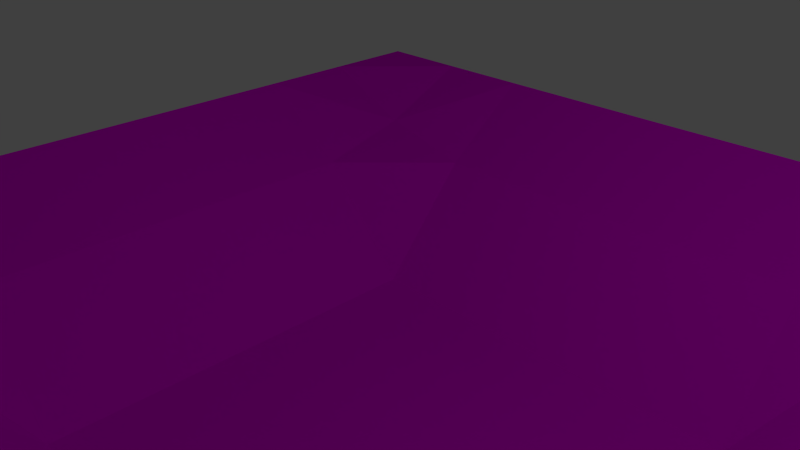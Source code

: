 # Source: Pond.blend  (saved by Blender 2.73.0; exported with 4.5.12 LTS)
import bpy
from mathutils import Matrix  # noqa: F401  (used for matrix-valued properties, if any)

bpy.ops.wm.read_factory_settings(use_empty=True)
scene = bpy.context.scene
scene.name = 'Scene'

# ---- collections
col_collection_1 = bpy.data.collections.new('Collection 1'); scene.collection.children.link(col_collection_1)

# ---- images (referenced by path relative to the original .blend; pixels are not part of the script)
import os
ASSET_DIR = os.environ.get("B2B_ASSET_DIR", "")  # directory of the original .blend (textures are referenced by path, not embedded)
HERE = os.path.dirname(os.path.abspath(__file__))  # packed textures are extracted next to this script under _unpacked/

def load_image(name, relpath, width, height, colorspace="sRGB"):
    """Load a texture the original file referenced (path relative to the .blend, or extracted next to this script)."""
    p = next((c for c in (os.path.join(HERE, relpath), os.path.join(ASSET_DIR, relpath)) if relpath and os.path.exists(c)), "")
    if p:
        img = bpy.data.images.load(p, check_existing=True)
        img.name = name
    else:  # same state as the original file: an image datablock whose file is absent (Cycles renders it pink)
        img = bpy.data.images.new(name, width, height)
        img.source = "FILE"
        img.filepath = "//" + (relpath or name)
    img.colorspace_settings.name = colorspace
    return img
img_river_texture_psd = load_image('River_texture.psd', 'River/River_texture.psd', 1024, 1024, 'sRGB')

# ---- materials (node trees are filled in below, after node groups)
mat_river = bpy.data.materials.new('River')
mat_river.alpha_threshold = 0.0
mat_river.roughness = 0.5

# ---- material node trees
mat_river.use_nodes = True; mat_river.node_tree.nodes.clear()
_N = mat_river.node_tree.nodes; _L = mat_river.node_tree.links
n0 = _N.new('ShaderNodeOutputMaterial'); n0.name = 'Material Output'; n0.location = (300, 300)
n1 = _N.new('ShaderNodeTexImage'); n1.name = 'Image Texture'; n1.location = (182, 137)
n1.width = 140
n1.image = img_river_texture_psd
n2 = _N.new('ShaderNodeBsdfDiffuse'); n2.name = 'Diffuse BSDF'; n2.location = (10, 300)
_L.new(n2.outputs[0], n0.inputs[0])
_L.new(n1.outputs[0], n2.inputs[0])
n0.is_active_output = True

# ---- world
world_world = bpy.data.worlds.new('World'); scene.world = world_world
world_world.color = (0.05088, 0.05088, 0.05088)
world_world.use_sun_shadow = False
world_world.sun_shadow_jitter_overblur = 0.0
world_world.cycles.sampling_method = 'MANUAL'
world_world.cycles.sample_map_resolution = 256

# ---- cameras
cam_camera = bpy.data.cameras.new('Camera')
cam_camera.clip_end = 100.0
cam_camera.lens = 35.0
cam_camera.sensor_width = 32.0
cam_camera.sensor_height = 18.0
cam_camera.ortho_scale = 7.314
cam_camera.dof.focus_distance = 0.0

# ---- lights
light_lamp = bpy.data.lights.new('Lamp', 'POINT')
light_lamp.transmission_factor = 0.0
light_lamp.cutoff_distance = 30.0
light_lamp.energy = 100.0
light_lamp.shadow_buffer_clip_start = 1.001
light_lamp.shadow_soft_size = 0.1
light_lamp.shadow_maximum_resolution = 0.006
light_lamp.use_absolute_resolution = True
light_lamp.cycles.use_multiple_importance_sampling = False

# ---- meshes
me_plane = bpy.data.meshes.new('Plane')
me_plane.from_pydata([(2.243, -1.961e-07, -21.56), (0.0, -0.008417, -21.56), (-2.243, -1.961e-07, -21.56), (-2.243, 1.961e-07, 21.56), (0.0, -0.008417, 21.56), (2.243, 1.961e-07, 21.56), (2.243, 0.0, 0.0), (0.0, -3.168, 1.546e-07), (-2.243, 0.0, 0.0), (2.243, 9.805e-08, 10.78), (0.01534, -3.168, 10.78), (-2.243, 9.805e-08, 10.78), (2.243, -9.805e-08, -10.78), (0.01534, -3.168, -10.78), (-2.243, -9.805e-08, -10.78), (1.122, -0.004209, -21.56), (1.122, -0.004208, 21.56), (1.137, -3.168, -3.991e-07), (1.137, -3.168, 10.78), (1.137, -3.168, -10.78), (-1.122, -0.004209, -21.56), (-1.122, -0.004208, 21.56), (-1.106, -3.168, -3.991e-07), (-1.106, -3.168, 10.78), (-1.106, -3.168, -10.78), (2.243, -1.471e-07, -16.17), (0.007669, -1.235, -16.17), (-2.243, -1.471e-07, -16.17), (1.129, -1.233, -16.17), (-1.114, -1.233, -16.17), (-1.682, -0.002104, -21.56), (-1.682, -0.002104, 21.56), (-1.675, -1.231, -2.479e-07), (-1.675, -1.231, 10.78), (-1.675, -1.231, -10.78), (-1.679, -0.7929, -16.17), (2.243, 1.473e-07, 16.19), (0.007634, -1.227, 16.19), (-2.243, 1.473e-07, 16.19), (1.129, -1.225, 16.19), (-1.114, -1.225, 16.19), (-1.679, -0.7893, 16.19), (1.682, -0.002104, 21.56), (1.69, -1.231, -2.479e-07), (1.69, -1.231, 10.78), (1.69, -1.231, -10.78), (1.682, -0.002104, -21.56), (1.686, -0.7929, -16.17), (1.686, -0.7893, 16.19)], [], [(39, 37, 4, 16), (41, 38, 3, 31), (34, 14, 8, 32), (19, 13, 7, 17), (32, 8, 11, 33), (17, 7, 10, 18), (28, 26, 13, 19), (35, 27, 14, 34), (47, 28, 19, 45), (43, 17, 18, 44), (45, 19, 17, 43), (48, 39, 16, 42), (26, 29, 24, 13), (7, 22, 23, 10), (13, 24, 22, 7), (37, 40, 21, 4), (1, 20, 29, 26), (46, 15, 28, 47), (30, 2, 27, 35), (15, 1, 26, 28), (20, 30, 35, 29), (29, 35, 34, 24), (22, 32, 33, 23), (24, 34, 32, 22), (40, 41, 31, 21), (23, 33, 41, 40), (10, 23, 40, 37), (44, 18, 39, 48), (33, 11, 38, 41), (18, 10, 37, 39), (9, 44, 48, 36), (0, 46, 47, 25), (36, 48, 42, 5), (12, 45, 43, 6), (6, 43, 44, 9), (25, 47, 45, 12)])
_uv = me_plane.uv_layers.new(name='UVMap')
_uv.uv.foreach_set('vector', [0.1603, 0.125, 1.072e-08, 0.125, 0.0, 5.96e-08, 0.1603, 5.96e-08, 0.7404, 0.875, 0.8206, 0.875, 0.8206, 1.0, 0.7404, 1.0, 0.7404, 0.25, 0.8206, 0.25, 0.8206, 0.5, 0.7404, 0.5, 0.1603, 0.75, 6.433e-08, 0.75, 4.288e-08, 0.5, 0.1603, 0.5, 0.7404, 0.5, 0.8206, 0.5, 0.8206, 0.75, 0.7404, 0.75, 0.1603, 0.5, 4.288e-08, 0.5, 2.144e-08, 0.25, 0.1603, 0.25, 0.1603, 0.875, 7.505e-08, 0.875, 6.433e-08, 0.75, 0.1603, 0.75, 0.7404, 0.125, 0.8206, 0.125, 0.8206, 0.25, 0.7404, 0.25, 0.2404, 0.875, 0.1603, 0.875, 0.1603, 0.75, 0.2404, 0.75, 0.2404, 0.5, 0.1603, 0.5, 0.1603, 0.25, 0.2404, 0.25, 0.2404, 0.75, 0.1603, 0.75, 0.1603, 0.5, 0.2404, 0.5, 0.2404, 0.125, 0.1603, 0.125, 0.1603, 5.96e-08, 0.2404, 5.96e-08, 0.5, 0.125, 0.6603, 0.125, 0.6603, 0.25, 0.5, 0.25, 0.5, 0.5, 0.6603, 0.5, 0.6603, 0.75, 0.5, 0.75, 0.5, 0.25, 0.6603, 0.25, 0.6603, 0.5, 0.5, 0.5, 0.5, 0.875, 0.6603, 0.875, 0.6603, 1.0, 0.5, 1.0, 0.5, 5.96e-08, 0.6603, 2.98e-08, 0.6603, 0.125, 0.5, 0.125, 0.2404, 1.0, 0.1603, 1.0, 0.1603, 0.875, 0.2404, 0.875, 0.7404, 1.49e-08, 0.8206, 0.0, 0.8206, 0.125, 0.7404, 0.125, 0.1603, 1.0, 8.577e-08, 1.0, 7.505e-08, 0.875, 0.1603, 0.875, 0.6603, 2.98e-08, 0.7404, 1.49e-08, 0.7404, 0.125, 0.6603, 0.125, 0.6603, 0.125, 0.7404, 0.125, 0.7404, 0.25, 0.6603, 0.25, 0.6603, 0.5, 0.7404, 0.5, 0.7404, 0.75, 0.6603, 0.75, 0.6603, 0.25, 0.7404, 0.25, 0.7404, 0.5, 0.6603, 0.5, 0.6603, 0.875, 0.7404, 0.875, 0.7404, 1.0, 0.6603, 1.0, 0.6603, 0.75, 0.7404, 0.75, 0.7404, 0.875, 0.6603, 0.875, 0.5, 0.75, 0.6603, 0.75, 0.6603, 0.875, 0.5, 0.875, 0.2404, 0.25, 0.1603, 0.25, 0.1603, 0.125, 0.2404, 0.125, 0.7404, 0.75, 0.8206, 0.75, 0.8206, 0.875, 0.7404, 0.875, 0.1603, 0.25, 2.144e-08, 0.25, 1.072e-08, 0.125, 0.1603, 0.125, 0.3206, 0.25, 0.2404, 0.25, 0.2404, 0.125, 0.3206, 0.125, 0.3206, 1.0, 0.2404, 1.0, 0.2404, 0.875, 0.3206, 0.875, 0.3206, 0.125, 0.2404, 0.125, 0.2404, 5.96e-08, 0.3206, 5.96e-08, 0.3206, 0.75, 0.2404, 0.75, 0.2404, 0.5, 0.3206, 0.5, 0.3206, 0.5, 0.2404, 0.5, 0.2404, 0.25, 0.3206, 0.25, 0.3206, 0.875, 0.2404, 0.875, 0.2404, 0.75, 0.3206, 0.75])
me_plane.materials.append(mat_river)
me_plane.use_remesh_preserve_volume = False
me_plane.use_remesh_preserve_attributes = False
me_plane.use_mirror_vertex_groups = False
me_plane.update()

# ---- objects
ob_plane = bpy.data.objects.new('Plane', me_plane)
ob_lamp = bpy.data.objects.new('Lamp', light_lamp)
ob_camera = bpy.data.objects.new('Camera', cam_camera)

# ---- transforms, parenting, visibility, modifiers, constraints
ob_plane.location = (0.0, 0.0, 0.0)
ob_plane.rotation_euler = (1.571, 0.0, 0.0)
ob_plane.scale = (3.07, 1.0, 0.3195)
ob_plane.lineart.crease_threshold = 0.0
ob_lamp.location = (4.076, 1.005, 5.904)
ob_lamp.rotation_euler = (0.6503, 0.05522, 1.866)
ob_lamp.lock_rotations_4d = False
ob_lamp.empty_display_type = 'ARROWS'
ob_lamp.color = (0.0, 0.0, 0.0, 0.0)
ob_lamp.lineart.crease_threshold = 0.0
ob_camera.location = (7.481, -6.508, 5.344)
ob_camera.rotation_euler = (1.109, 0.01082, 0.8149)
ob_camera.lock_rotations_4d = False
ob_camera.empty_display_type = 'ARROWS'
ob_camera.color = (0.0, 0.0, 0.0, 0.0)
ob_camera.display_type = 'WIRE'
ob_camera.lineart.crease_threshold = 0.0

# ---- collection membership
col_collection_1.objects.link(ob_plane)
col_collection_1.objects.link(ob_lamp)
col_collection_1.objects.link(ob_camera)

# ---- scene / render settings (as saved in the file)
scene.camera = ob_camera
scene.frame_start = 1; scene.frame_end = 250; scene.frame_set(1)
scene.render.engine = 'CYCLES'
scene.render.resolution_percentage = 50
scene.render.dither_intensity = 0.0
scene.cycles.use_denoising = False
scene.cycles.samples = 10
scene.cycles.sampling_pattern = 'TABULATED_SOBOL'
scene.cycles.light_sampling_threshold = 0.0
scene.cycles.use_adaptive_sampling = False
scene.cycles.use_light_tree = False
scene.cycles.blur_glossy = 0.0
scene.cycles.pixel_filter_type = 'GAUSSIAN'
scene.cycles.sample_clamp_indirect = 0.0
scene.view_settings.view_transform = 'Standard'
bpy.context.view_layer.update()
